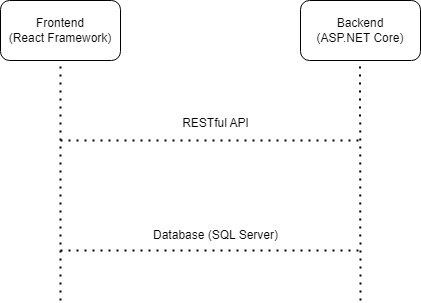

The diagram above was exported from draw.io. Its source (the exported page's mxGraphModel, read from the mxfile embedded in the PNG):
<mxGraphModel dx="2074" dy="2293" grid="1" gridSize="10" guides="1" tooltips="1" connect="1" arrows="1" fold="1" page="1" pageScale="1" pageWidth="827" pageHeight="1169" math="0" shadow="0">
  <root>
    <mxCell id="0" />
    <mxCell id="1" parent="0" />
    <mxCell id="ofpmCW3EKVXZUvWk9NtV-2" value="Frontend&lt;br&gt;(React Framework)" style="rounded=1;whiteSpace=wrap;html=1;" vertex="1" parent="1">
      <mxGeometry x="220" y="-820" width="120" height="60" as="geometry" />
    </mxCell>
    <mxCell id="ofpmCW3EKVXZUvWk9NtV-3" value="Backend&lt;br&gt;(ASP.NET Core)" style="rounded=1;whiteSpace=wrap;html=1;" vertex="1" parent="1">
      <mxGeometry x="520" y="-820" width="120" height="60" as="geometry" />
    </mxCell>
    <mxCell id="ofpmCW3EKVXZUvWk9NtV-4" value="" style="endArrow=none;dashed=1;html=1;dashPattern=1 3;strokeWidth=2;rounded=0;entryX=0.5;entryY=1;entryDx=0;entryDy=0;" edge="1" parent="1" target="ofpmCW3EKVXZUvWk9NtV-2">
      <mxGeometry width="50" height="50" relative="1" as="geometry">
        <mxPoint x="280" y="-520" as="sourcePoint" />
        <mxPoint x="440" y="-570" as="targetPoint" />
      </mxGeometry>
    </mxCell>
    <mxCell id="ofpmCW3EKVXZUvWk9NtV-5" value="" style="endArrow=none;dashed=1;html=1;dashPattern=1 3;strokeWidth=2;rounded=0;entryX=0.5;entryY=1;entryDx=0;entryDy=0;" edge="1" parent="1">
      <mxGeometry width="50" height="50" relative="1" as="geometry">
        <mxPoint x="580" y="-520" as="sourcePoint" />
        <mxPoint x="579.5" y="-760" as="targetPoint" />
      </mxGeometry>
    </mxCell>
    <mxCell id="ofpmCW3EKVXZUvWk9NtV-6" value="" style="endArrow=none;dashed=1;html=1;dashPattern=1 3;strokeWidth=2;rounded=0;" edge="1" parent="1">
      <mxGeometry width="50" height="50" relative="1" as="geometry">
        <mxPoint x="280" y="-680" as="sourcePoint" />
        <mxPoint x="580" y="-680" as="targetPoint" />
      </mxGeometry>
    </mxCell>
    <mxCell id="ofpmCW3EKVXZUvWk9NtV-7" value="" style="endArrow=none;dashed=1;html=1;dashPattern=1 3;strokeWidth=2;rounded=0;" edge="1" parent="1">
      <mxGeometry width="50" height="50" relative="1" as="geometry">
        <mxPoint x="280" y="-570" as="sourcePoint" />
        <mxPoint x="580" y="-570" as="targetPoint" />
      </mxGeometry>
    </mxCell>
    <mxCell id="ofpmCW3EKVXZUvWk9NtV-8" value="RESTful API" style="text;html=1;align=center;verticalAlign=middle;resizable=0;points=[];autosize=1;strokeColor=none;fillColor=none;" vertex="1" parent="1">
      <mxGeometry x="390" y="-712" width="90" height="30" as="geometry" />
    </mxCell>
    <mxCell id="ofpmCW3EKVXZUvWk9NtV-9" value="Database (SQL Server)" style="text;html=1;align=center;verticalAlign=middle;resizable=0;points=[];autosize=1;strokeColor=none;fillColor=none;" vertex="1" parent="1">
      <mxGeometry x="360" y="-600" width="150" height="30" as="geometry" />
    </mxCell>
  </root>
</mxGraphModel>